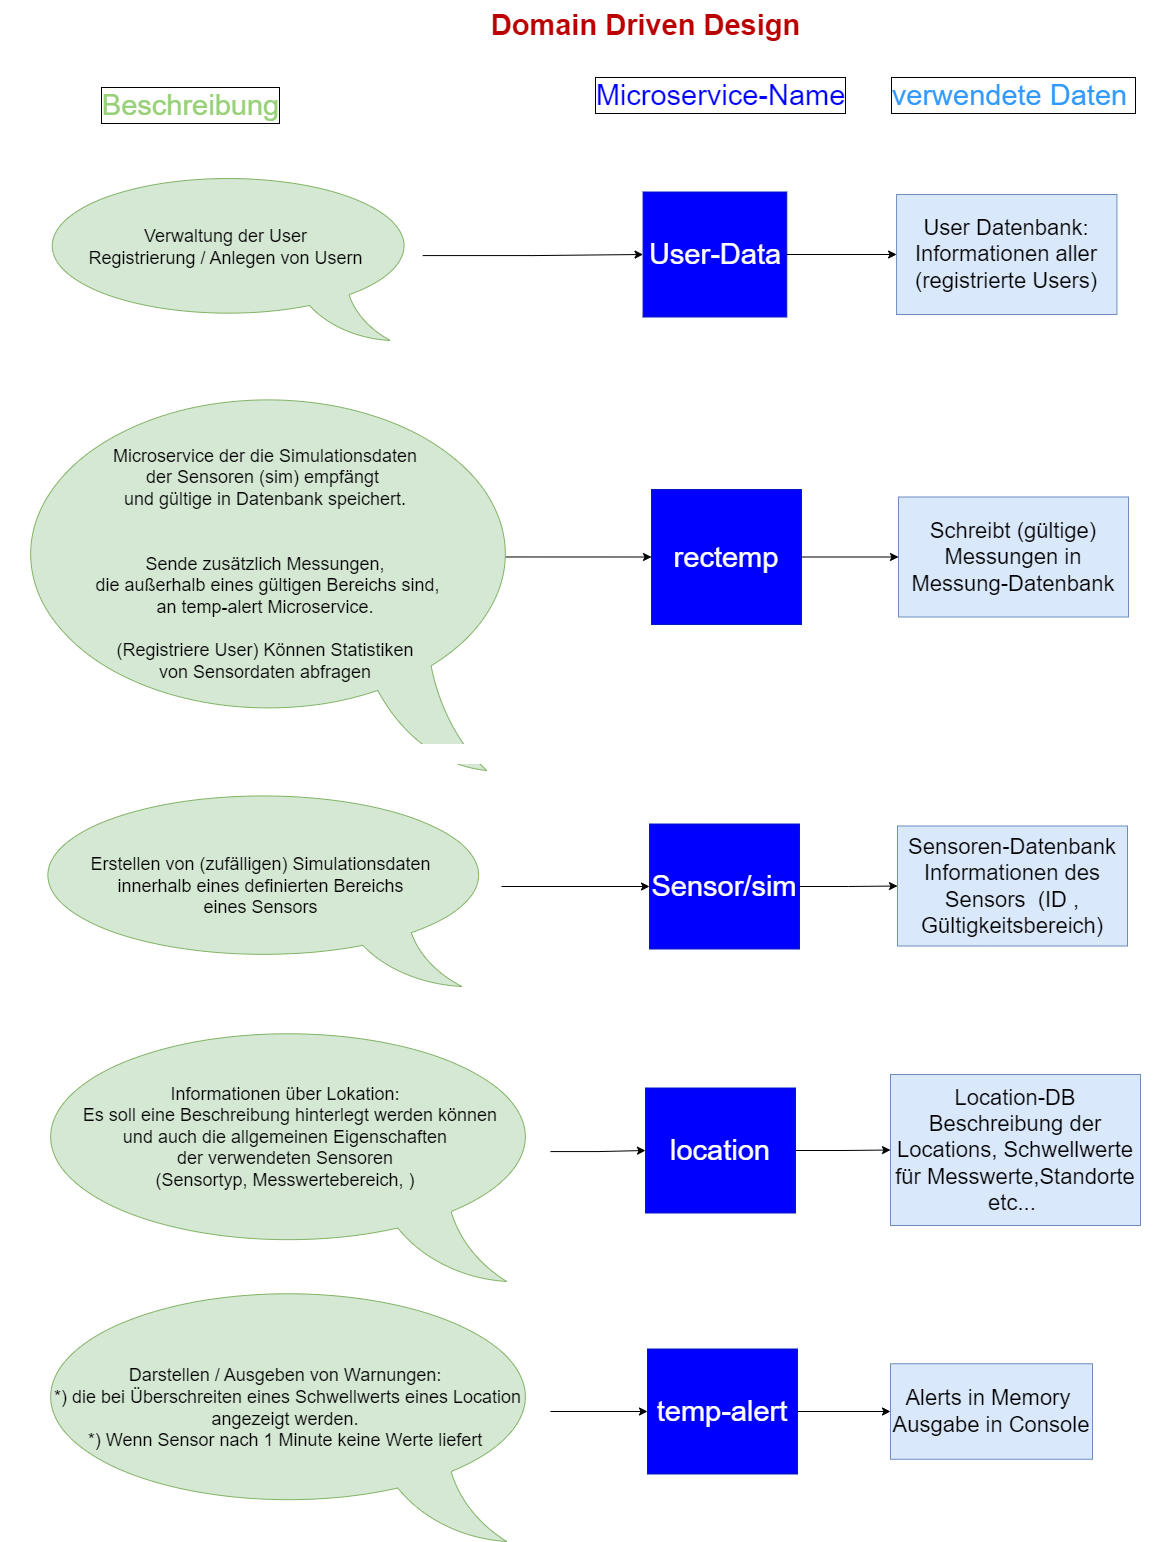

The diagram above was exported from draw.io. Its source (the exported page's mxGraphModel, read from the mxfile embedded in the PNG):
<mxGraphModel dx="1645" dy="842" grid="1" gridSize="10" guides="1" tooltips="1" connect="1" arrows="1" fold="1" page="1" pageScale="1" pageWidth="1169" pageHeight="827" math="0" shadow="0">
  <root>
    <mxCell id="0" />
    <mxCell id="1" parent="0" />
    <mxCell id="jrop1LNGJA7SiytE1hsk-7" value="&lt;div style=&quot;text-align: start;&quot;&gt;&lt;font size=&quot;1&quot; face=&quot;sans-serif&quot; color=&quot;rgba(0, 0, 0, 0)&quot;&gt;&lt;span style=&quot;background-color: rgb(255, 255, 255);&quot;&gt;&lt;b style=&quot;font-size: 29px;&quot;&gt;Domain Driven Design&lt;/b&gt;&lt;/span&gt;&lt;/font&gt;&lt;/div&gt;" style="text;html=1;align=center;verticalAlign=middle;resizable=0;points=[];autosize=1;strokeColor=none;fillColor=none;" parent="1" vertex="1">
      <mxGeometry x="480" width="330" height="50" as="geometry" />
    </mxCell>
    <mxCell id="jrop1LNGJA7SiytE1hsk-22" value="" style="group;spacingTop=-4;" parent="1" vertex="1" connectable="0">
      <mxGeometry x="10" y="112" width="1150" height="248" as="geometry" />
    </mxCell>
    <mxCell id="jrop1LNGJA7SiytE1hsk-59" value="" style="group" parent="jrop1LNGJA7SiytE1hsk-22" vertex="1" connectable="0">
      <mxGeometry x="46.23609923011121" y="28" width="1101.7964071856288" height="220" as="geometry" />
    </mxCell>
    <mxCell id="jrop1LNGJA7SiytE1hsk-60" value="" style="group" parent="jrop1LNGJA7SiytE1hsk-59" vertex="1" connectable="0">
      <mxGeometry x="-26.85201026518392" y="31" width="1101.7964071856288" height="170" as="geometry" />
    </mxCell>
    <mxCell id="jrop1LNGJA7SiytE1hsk-61" value="&lt;font style=&quot;font-size: 29px;&quot;&gt;User-Data&lt;/font&gt;" style="rounded=0;whiteSpace=wrap;html=1;fillColor=#0000FF;strokeColor=#001DBC;fontColor=#ffffff;" parent="jrop1LNGJA7SiytE1hsk-60" vertex="1">
      <mxGeometry x="613.1633875106929" y="20.5" width="143.7125748502994" height="125" as="geometry" />
    </mxCell>
    <mxCell id="jrop1LNGJA7SiytE1hsk-62" value="&lt;font style=&quot;font-size: 22px;&quot;&gt;User Datenbank:&lt;br&gt;Informationen aller (registrierte Users)&lt;/font&gt;" style="rounded=0;whiteSpace=wrap;html=1;fillColor=#dae8fc;strokeColor=#6c8ebf;" parent="jrop1LNGJA7SiytE1hsk-60" vertex="1">
      <mxGeometry x="866.6809238665527" y="23" width="220.35928143712576" height="120" as="geometry" />
    </mxCell>
    <mxCell id="jrop1LNGJA7SiytE1hsk-63" style="edgeStyle=orthogonalEdgeStyle;rounded=0;orthogonalLoop=1;jettySize=auto;html=1;entryX=0;entryY=0.5;entryDx=0;entryDy=0;" parent="jrop1LNGJA7SiytE1hsk-60" source="jrop1LNGJA7SiytE1hsk-61" target="jrop1LNGJA7SiytE1hsk-62" edge="1">
      <mxGeometry relative="1" as="geometry" />
    </mxCell>
    <mxCell id="jrop1LNGJA7SiytE1hsk-71" style="edgeStyle=orthogonalEdgeStyle;rounded=0;orthogonalLoop=1;jettySize=auto;html=1;entryX=0;entryY=0.5;entryDx=0;entryDy=0;fontSize=18;fontColor=#97D077;" parent="jrop1LNGJA7SiytE1hsk-60" source="jrop1LNGJA7SiytE1hsk-64" target="jrop1LNGJA7SiytE1hsk-61" edge="1">
      <mxGeometry relative="1" as="geometry" />
    </mxCell>
    <mxCell id="jrop1LNGJA7SiytE1hsk-64" value="&lt;div style=&quot;font-size: 18px;&quot;&gt;&lt;span style=&quot;background-color: initial; font-size: 18px;&quot;&gt;&lt;font style=&quot;font-size: 18px;&quot;&gt;Verwaltung der User&lt;/font&gt;&lt;/span&gt;&lt;/div&gt;&lt;font style=&quot;font-size: 18px;&quot;&gt;&lt;div style=&quot;font-size: 18px;&quot;&gt;&lt;span style=&quot;background-color: initial; font-size: 18px;&quot;&gt;Registrierung / Anlegen von Usern&lt;/span&gt;&lt;/div&gt;&lt;/font&gt;" style="whiteSpace=wrap;html=1;shape=mxgraph.basic.oval_callout;fillColor=#d5e8d4;rotation=0;strokeColor=#82b366;flipV=0;flipH=1;align=center;fontSize=18;spacingBottom=7;spacingTop=-10;" parent="jrop1LNGJA7SiytE1hsk-60" vertex="1">
      <mxGeometry y="-1" width="392.8143712574851" height="170" as="geometry" />
    </mxCell>
    <mxCell id="jrop1LNGJA7SiytE1hsk-11" value="&lt;font color=&quot;#97d077&quot;&gt;Beschreibung&lt;/font&gt;" style="text;html=1;align=center;verticalAlign=middle;resizable=0;points=[];autosize=1;strokeColor=none;fillColor=default;fontSize=29;labelBorderColor=default;" parent="1" vertex="1">
      <mxGeometry x="90" y="80" width="200" height="50" as="geometry" />
    </mxCell>
    <mxCell id="jrop1LNGJA7SiytE1hsk-13" value="verwendete Daten&amp;nbsp;" style="text;html=1;align=center;verticalAlign=middle;resizable=0;points=[];autosize=1;strokeColor=none;fillColor=none;fontSize=29;fontColor=#3399FF;labelBorderColor=default;labelBackgroundColor=default;" parent="1" vertex="1">
      <mxGeometry x="878" y="70" width="270" height="50" as="geometry" />
    </mxCell>
    <mxCell id="jrop1LNGJA7SiytE1hsk-35" value="&lt;font style=&quot;font-size: 29px;&quot;&gt;rectemp&lt;/font&gt;" style="rounded=0;whiteSpace=wrap;html=1;fillColor=#0000FF;strokeColor=#001DBC;fontColor=#ffffff;" parent="1" vertex="1">
      <mxGeometry x="651" y="489" width="150" height="135" as="geometry" />
    </mxCell>
    <mxCell id="jrop1LNGJA7SiytE1hsk-36" value="&lt;span style=&quot;font-size: 22px;&quot;&gt;Schreibt (gültige) Messungen in Messung-Datenbank&lt;br&gt;&lt;/span&gt;" style="rounded=0;whiteSpace=wrap;html=1;fillColor=#dae8fc;strokeColor=#6c8ebf;" parent="1" vertex="1">
      <mxGeometry x="898" y="496.5" width="230" height="120" as="geometry" />
    </mxCell>
    <mxCell id="jrop1LNGJA7SiytE1hsk-37" style="edgeStyle=orthogonalEdgeStyle;rounded=0;orthogonalLoop=1;jettySize=auto;html=1;entryX=0;entryY=0.5;entryDx=0;entryDy=0;" parent="1" source="jrop1LNGJA7SiytE1hsk-35" target="jrop1LNGJA7SiytE1hsk-36" edge="1">
      <mxGeometry relative="1" as="geometry" />
    </mxCell>
    <mxCell id="jrop1LNGJA7SiytE1hsk-38" style="edgeStyle=orthogonalEdgeStyle;rounded=0;orthogonalLoop=1;jettySize=auto;html=1;entryX=0;entryY=0.5;entryDx=0;entryDy=0;fontSize=29;" parent="1" target="jrop1LNGJA7SiytE1hsk-35" edge="1">
      <mxGeometry relative="1" as="geometry">
        <mxPoint x="299.9999999999998" y="484.0000000000001" as="sourcePoint" />
      </mxGeometry>
    </mxCell>
    <mxCell id="jrop1LNGJA7SiytE1hsk-39" value="&lt;div style=&quot;font-size: 18px;&quot;&gt;&lt;div style=&quot;font-size: 18px;&quot;&gt;Microservice der die Simulationsdaten&lt;br style=&quot;font-size: 18px;&quot;&gt;der Sensoren (sim) empfängt&amp;nbsp;&lt;br style=&quot;font-size: 18px;&quot;&gt;und gültige in Datenbank speichert.&lt;br&gt;&lt;br&gt;&lt;/div&gt;&lt;div style=&quot;font-size: 18px;&quot;&gt;&lt;br&gt;Sende zusätzlich Messungen,&lt;/div&gt;&lt;div style=&quot;font-size: 18px;&quot;&gt;&amp;nbsp;die außerhalb eines gültigen Bereichs sind,&lt;/div&gt;&lt;div style=&quot;font-size: 18px;&quot;&gt;an temp-alert Microservice.&lt;br&gt;&lt;br&gt;(Registriere User) Können Statistiken &lt;br&gt;von Sensordaten abfragen&lt;br&gt;&lt;/div&gt;&lt;/div&gt;" style="whiteSpace=wrap;html=1;shape=mxgraph.basic.oval_callout;fillColor=#d5e8d4;rotation=0;strokeColor=#82b366;flipV=0;flipH=1;align=center;fontSize=18;spacing=3;spacingBottom=24;" parent="1" vertex="1">
      <mxGeometry y="381" width="530" height="389" as="geometry" />
    </mxCell>
    <mxCell id="jrop1LNGJA7SiytE1hsk-90" style="edgeStyle=orthogonalEdgeStyle;rounded=0;orthogonalLoop=1;jettySize=auto;html=1;entryX=0;entryY=0.5;entryDx=0;entryDy=0;fontSize=18;fontColor=#97D077;" parent="1" source="jrop1LNGJA7SiytE1hsk-46" target="jrop1LNGJA7SiytE1hsk-89" edge="1">
      <mxGeometry relative="1" as="geometry" />
    </mxCell>
    <mxCell id="jrop1LNGJA7SiytE1hsk-46" value="&lt;font style=&quot;font-size: 29px;&quot;&gt;location&lt;/font&gt;" style="rounded=0;whiteSpace=wrap;html=1;fillColor=#0000FF;strokeColor=#001DBC;fontColor=#ffffff;" parent="1" vertex="1">
      <mxGeometry x="645" y="1087.5" width="150" height="125" as="geometry" />
    </mxCell>
    <mxCell id="jrop1LNGJA7SiytE1hsk-50" style="edgeStyle=orthogonalEdgeStyle;rounded=0;orthogonalLoop=1;jettySize=auto;html=1;exitX=0.5;exitY=1;exitDx=0;exitDy=0;fontSize=18;fontColor=#0000FF;" parent="1" source="jrop1LNGJA7SiytE1hsk-46" target="jrop1LNGJA7SiytE1hsk-46" edge="1">
      <mxGeometry relative="1" as="geometry" />
    </mxCell>
    <mxCell id="jrop1LNGJA7SiytE1hsk-91" style="edgeStyle=orthogonalEdgeStyle;rounded=0;orthogonalLoop=1;jettySize=auto;html=1;entryX=0;entryY=0.5;entryDx=0;entryDy=0;fontSize=18;fontColor=#97D077;" parent="1" source="jrop1LNGJA7SiytE1hsk-49" target="jrop1LNGJA7SiytE1hsk-46" edge="1">
      <mxGeometry relative="1" as="geometry" />
    </mxCell>
    <mxCell id="jrop1LNGJA7SiytE1hsk-49" value="&lt;div style=&quot;&quot;&gt;Informationen über Lokation:&lt;br&gt;&amp;nbsp; Es soll eine Beschreibung hinterlegt werden können &lt;br&gt;und auch die allgemeinen Eigenschaften &lt;br&gt;der verwendeten Sensoren &lt;br&gt;(Sensortyp, Messwertebereich, )&lt;br&gt;&lt;span style=&quot;font-size: 16.8px; padding: 0px; margin: 0px; color: transparent; position: absolute; cursor: text; transform-origin: 0% 0%; text-align: start; background-color: rgb(255, 255, 255); left: 118.784px; top: 725.176px; font-family: sans-serif; transform: scaleX(0.992193);&quot;&gt; Lokation soll eine kurze &lt;/span&gt;&lt;span style=&quot;font-size: 16.8px; padding: 0px; margin: 0px; color: transparent; position: absolute; cursor: text; transform-origin: 0% 0%; text-align: start; background-color: rgb(255, 255, 255); left: 118.784px; top: 744.376px; font-family: sans-serif; transform: scaleX(0.992627);&quot;&gt;Beschreibung hinterlegt werden können und auch die allgemeinen Eigenschaften der verwendeten &lt;/span&gt;&lt;span style=&quot;font-size: 16.8px; padding: 0px; margin: 0px; color: transparent; position: absolute; cursor: text; transform-origin: 0% 0%; text-align: start; background-color: rgb(255, 255, 255); left: 118.784px; top: 763.576px; font-family: sans-serif; transform: scaleX(0.992526);&quot;&gt;Sensoren (Sensorty&lt;/span&gt;&lt;span style=&quot;font-size: 16.8px; padding: 0px; margin: 0px; color: transparent; position: absolute; cursor: text; transform-origin: 0% 0%; text-align: start; background-color: rgb(255, 255, 255); left: 266.082px; top: 763.576px; font-family: sans-serif; transform: scaleX(0.998557);&quot;&gt;p, Messwertebereich, ...&lt;/span&gt;&lt;/div&gt;" style="whiteSpace=wrap;html=1;shape=mxgraph.basic.oval_callout;fillColor=#d5e8d4;rotation=0;strokeColor=#82b366;flipV=0;flipH=1;align=center;fontSize=18;spacingBottom=21;spacingTop=-7;" parent="1" vertex="1">
      <mxGeometry x="20" y="1021" width="530" height="260" as="geometry" />
    </mxCell>
    <mxCell id="jrop1LNGJA7SiytE1hsk-82" value="" style="group" parent="1" vertex="1" connectable="0">
      <mxGeometry x="38" y="760" width="1070" height="251" as="geometry" />
    </mxCell>
    <mxCell id="jrop1LNGJA7SiytE1hsk-83" value="" style="group" parent="jrop1LNGJA7SiytE1hsk-82" vertex="1" connectable="0">
      <mxGeometry x="1" y="51" width="1050" height="200" as="geometry" />
    </mxCell>
    <mxCell id="jrop1LNGJA7SiytE1hsk-84" value="&lt;font style=&quot;font-size: 29px;&quot;&gt;Sensor/sim&lt;/font&gt;" style="rounded=0;whiteSpace=wrap;html=1;fillColor=#0000FF;strokeColor=#001DBC;fontColor=#ffffff;" parent="jrop1LNGJA7SiytE1hsk-83" vertex="1">
      <mxGeometry x="610" y="12.5" width="150" height="125" as="geometry" />
    </mxCell>
    <mxCell id="jrop1LNGJA7SiytE1hsk-85" value="&lt;span style=&quot;font-size: 22px;&quot;&gt;Sensoren-Datenbank&lt;br&gt;Informationen des Sensors&amp;nbsp; (ID , Gültigkeitsbereich)&lt;br&gt;&lt;/span&gt;" style="rounded=0;whiteSpace=wrap;html=1;fillColor=#dae8fc;strokeColor=#6c8ebf;" parent="jrop1LNGJA7SiytE1hsk-83" vertex="1">
      <mxGeometry x="858" y="14.5" width="230" height="120" as="geometry" />
    </mxCell>
    <mxCell id="jrop1LNGJA7SiytE1hsk-86" style="edgeStyle=orthogonalEdgeStyle;rounded=0;orthogonalLoop=1;jettySize=auto;html=1;entryX=0;entryY=0.5;entryDx=0;entryDy=0;" parent="jrop1LNGJA7SiytE1hsk-83" source="jrop1LNGJA7SiytE1hsk-84" target="jrop1LNGJA7SiytE1hsk-85" edge="1">
      <mxGeometry relative="1" as="geometry" />
    </mxCell>
    <mxCell id="jrop1LNGJA7SiytE1hsk-87" style="edgeStyle=orthogonalEdgeStyle;rounded=0;orthogonalLoop=1;jettySize=auto;html=1;entryX=0;entryY=0.5;entryDx=0;entryDy=0;fontSize=29;startArrow=none;" parent="jrop1LNGJA7SiytE1hsk-83" source="jrop1LNGJA7SiytE1hsk-88" target="jrop1LNGJA7SiytE1hsk-84" edge="1">
      <mxGeometry relative="1" as="geometry">
        <mxPoint x="299.9999999999998" y="75.00000000000011" as="sourcePoint" />
      </mxGeometry>
    </mxCell>
    <mxCell id="jrop1LNGJA7SiytE1hsk-88" value="&lt;div style=&quot;font-size: 18px;&quot;&gt;Erstellen von (zufälligen) Simulationsdaten &lt;br&gt;innerhalb eines definierten Bereichs&lt;br&gt;eines Sensors&lt;/div&gt;" style="whiteSpace=wrap;html=1;shape=mxgraph.basic.oval_callout;fillColor=#d5e8d4;rotation=0;strokeColor=#82b366;flipV=0;flipH=1;align=center;fontSize=18;" parent="jrop1LNGJA7SiytE1hsk-83" vertex="1">
      <mxGeometry x="-19" y="-25" width="481" height="200" as="geometry" />
    </mxCell>
    <mxCell id="jrop1LNGJA7SiytE1hsk-89" value="&lt;span style=&quot;font-size: 22px;&quot;&gt;Location-DB&lt;br&gt;Beschreibung der Locations, Schwellwerte für Messwerte,Standorte etc...&amp;nbsp;&lt;br&gt;&lt;/span&gt;" style="rounded=0;whiteSpace=wrap;html=1;fillColor=#dae8fc;strokeColor=#6c8ebf;" parent="1" vertex="1">
      <mxGeometry x="890" y="1074" width="250" height="151" as="geometry" />
    </mxCell>
    <mxCell id="SnDuFL6Ep4ZGet9NmTE1-3" style="edgeStyle=orthogonalEdgeStyle;rounded=0;orthogonalLoop=1;jettySize=auto;html=1;entryX=0;entryY=0.5;entryDx=0;entryDy=0;" edge="1" parent="1" source="jrop1LNGJA7SiytE1hsk-94" target="SnDuFL6Ep4ZGet9NmTE1-2">
      <mxGeometry relative="1" as="geometry" />
    </mxCell>
    <mxCell id="jrop1LNGJA7SiytE1hsk-94" value="&lt;font style=&quot;font-size: 29px;&quot;&gt;temp-alert&lt;/font&gt;" style="rounded=0;whiteSpace=wrap;html=1;fillColor=#0000FF;strokeColor=#001DBC;fontColor=#ffffff;" parent="1" vertex="1">
      <mxGeometry x="647" y="1348.5" width="150" height="125" as="geometry" />
    </mxCell>
    <mxCell id="jrop1LNGJA7SiytE1hsk-95" style="edgeStyle=orthogonalEdgeStyle;rounded=0;orthogonalLoop=1;jettySize=auto;html=1;exitX=0.5;exitY=1;exitDx=0;exitDy=0;fontSize=18;fontColor=#0000FF;" parent="1" source="jrop1LNGJA7SiytE1hsk-94" target="jrop1LNGJA7SiytE1hsk-94" edge="1">
      <mxGeometry relative="1" as="geometry" />
    </mxCell>
    <mxCell id="jrop1LNGJA7SiytE1hsk-96" style="edgeStyle=orthogonalEdgeStyle;rounded=0;orthogonalLoop=1;jettySize=auto;html=1;entryX=0;entryY=0.5;entryDx=0;entryDy=0;fontSize=18;fontColor=#97D077;" parent="1" source="jrop1LNGJA7SiytE1hsk-97" target="jrop1LNGJA7SiytE1hsk-94" edge="1">
      <mxGeometry relative="1" as="geometry" />
    </mxCell>
    <mxCell id="jrop1LNGJA7SiytE1hsk-97" value="&lt;div style=&quot;&quot;&gt;Darstellen / Ausgeben von Warnungen:&lt;br&gt;&amp;nbsp;*) die bei Überschreiten eines Schwellwerts eines Location angezeigt werden.&lt;/div&gt;&lt;div style=&quot;&quot;&gt;*) Wenn Sensor nach 1 Minute keine Werte liefert&lt;/div&gt;" style="whiteSpace=wrap;html=1;shape=mxgraph.basic.oval_callout;fillColor=#d5e8d4;rotation=0;strokeColor=#82b366;flipV=0;flipH=1;align=center;fontSize=18;spacingBottom=7;" parent="1" vertex="1">
      <mxGeometry x="20" y="1281" width="530" height="260" as="geometry" />
    </mxCell>
    <mxCell id="SnDuFL6Ep4ZGet9NmTE1-2" value="&lt;span style=&quot;font-size: 22px;&quot;&gt;Alerts in Memory&amp;nbsp;&lt;/span&gt;&lt;br&gt;&lt;span style=&quot;font-size: 22px;&quot;&gt;Ausgabe&amp;nbsp;in Console&lt;/span&gt;" style="rounded=0;whiteSpace=wrap;html=1;fillColor=#dae8fc;strokeColor=#6c8ebf;" vertex="1" parent="1">
      <mxGeometry x="890" y="1363.25" width="202" height="95.5" as="geometry" />
    </mxCell>
    <mxCell id="jrop1LNGJA7SiytE1hsk-12" value="&lt;font&gt;Microservice-Name&lt;/font&gt;" style="text;html=1;align=center;verticalAlign=middle;resizable=0;points=[];autosize=1;strokeColor=none;fillColor=none;fontSize=29;fontColor=#0000FF;labelBorderColor=default;labelBackgroundColor=default;" parent="1" vertex="1">
      <mxGeometry x="585" y="70" width="270" height="50" as="geometry" />
    </mxCell>
  </root>
</mxGraphModel>